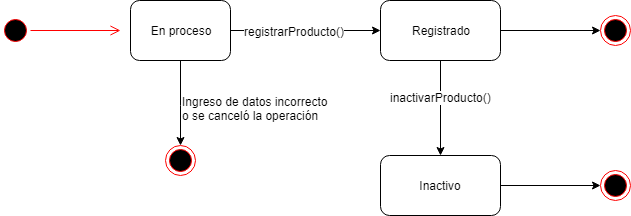

The diagram above was exported from draw.io. Its source (the exported page's mxGraphModel, read from the mxfile embedded in the PNG):
<mxGraphModel dx="1068" dy="453" grid="1" gridSize="10" guides="1" tooltips="1" connect="1" arrows="1" fold="1" page="1" pageScale="1" pageWidth="827" pageHeight="1169" math="0" shadow="0">
  <root>
    <mxCell id="0" />
    <mxCell id="1" parent="0" />
    <mxCell id="Tc9aK3oHjQXAxNPictvr-2" value="" style="ellipse;html=1;shape=startState;fillColor=#000000;strokeColor=#ff0000;" parent="1" vertex="1">
      <mxGeometry x="20" y="180" width="30" height="30" as="geometry" />
    </mxCell>
    <mxCell id="Tc9aK3oHjQXAxNPictvr-3" value="" style="edgeStyle=orthogonalEdgeStyle;html=1;verticalAlign=bottom;endArrow=open;endSize=8;strokeColor=#ff0000;" parent="1" source="Tc9aK3oHjQXAxNPictvr-2" edge="1">
      <mxGeometry relative="1" as="geometry">
        <mxPoint x="140" y="195" as="targetPoint" />
      </mxGeometry>
    </mxCell>
    <mxCell id="Tc9aK3oHjQXAxNPictvr-7" style="edgeStyle=orthogonalEdgeStyle;rounded=0;orthogonalLoop=1;jettySize=auto;html=1;" parent="1" source="Tc9aK3oHjQXAxNPictvr-4" target="Tc9aK3oHjQXAxNPictvr-5" edge="1">
      <mxGeometry relative="1" as="geometry" />
    </mxCell>
    <mxCell id="Tc9aK3oHjQXAxNPictvr-15" value="registrarProducto()" style="text;html=1;resizable=0;points=[];align=center;verticalAlign=middle;labelBackgroundColor=#ffffff;" parent="Tc9aK3oHjQXAxNPictvr-7" vertex="1" connectable="0">
      <mxGeometry x="-0.16" relative="1" as="geometry">
        <mxPoint as="offset" />
      </mxGeometry>
    </mxCell>
    <mxCell id="Tc9aK3oHjQXAxNPictvr-14" style="edgeStyle=orthogonalEdgeStyle;rounded=0;orthogonalLoop=1;jettySize=auto;html=1;" parent="1" source="Tc9aK3oHjQXAxNPictvr-4" target="Tc9aK3oHjQXAxNPictvr-9" edge="1">
      <mxGeometry relative="1" as="geometry">
        <Array as="points">
          <mxPoint x="200" y="270" />
          <mxPoint x="200" y="270" />
        </Array>
      </mxGeometry>
    </mxCell>
    <mxCell id="Tc9aK3oHjQXAxNPictvr-4" value="En proceso" style="rounded=1;whiteSpace=wrap;html=1;" parent="1" vertex="1">
      <mxGeometry x="150" y="165" width="100" height="60" as="geometry" />
    </mxCell>
    <mxCell id="Tc9aK3oHjQXAxNPictvr-8" style="edgeStyle=orthogonalEdgeStyle;rounded=0;orthogonalLoop=1;jettySize=auto;html=1;" parent="1" source="Tc9aK3oHjQXAxNPictvr-5" target="Tc9aK3oHjQXAxNPictvr-6" edge="1">
      <mxGeometry relative="1" as="geometry" />
    </mxCell>
    <mxCell id="Tc9aK3oHjQXAxNPictvr-16" value="inactivarProducto()" style="text;html=1;resizable=0;points=[];align=center;verticalAlign=middle;labelBackgroundColor=#ffffff;" parent="Tc9aK3oHjQXAxNPictvr-8" vertex="1" connectable="0">
      <mxGeometry x="-0.2421" relative="1" as="geometry">
        <mxPoint as="offset" />
      </mxGeometry>
    </mxCell>
    <mxCell id="Tc9aK3oHjQXAxNPictvr-12" style="edgeStyle=orthogonalEdgeStyle;rounded=0;orthogonalLoop=1;jettySize=auto;html=1;entryX=0;entryY=0.5;entryDx=0;entryDy=0;" parent="1" source="Tc9aK3oHjQXAxNPictvr-5" target="Tc9aK3oHjQXAxNPictvr-10" edge="1">
      <mxGeometry relative="1" as="geometry" />
    </mxCell>
    <mxCell id="Tc9aK3oHjQXAxNPictvr-5" value="Registrado" style="rounded=1;whiteSpace=wrap;html=1;" parent="1" vertex="1">
      <mxGeometry x="400" y="165" width="120" height="60" as="geometry" />
    </mxCell>
    <mxCell id="Tc9aK3oHjQXAxNPictvr-13" style="edgeStyle=orthogonalEdgeStyle;rounded=0;orthogonalLoop=1;jettySize=auto;html=1;entryX=0;entryY=0.5;entryDx=0;entryDy=0;" parent="1" source="Tc9aK3oHjQXAxNPictvr-6" target="Tc9aK3oHjQXAxNPictvr-11" edge="1">
      <mxGeometry relative="1" as="geometry" />
    </mxCell>
    <mxCell id="Tc9aK3oHjQXAxNPictvr-6" value="Inactivo" style="rounded=1;whiteSpace=wrap;html=1;" parent="1" vertex="1">
      <mxGeometry x="400" y="320" width="120" height="60" as="geometry" />
    </mxCell>
    <mxCell id="Tc9aK3oHjQXAxNPictvr-9" value="" style="ellipse;html=1;shape=endState;fillColor=#000000;strokeColor=#ff0000;" parent="1" vertex="1">
      <mxGeometry x="185" y="310" width="30" height="30" as="geometry" />
    </mxCell>
    <mxCell id="Tc9aK3oHjQXAxNPictvr-10" value="" style="ellipse;html=1;shape=endState;fillColor=#000000;strokeColor=#ff0000;" parent="1" vertex="1">
      <mxGeometry x="620" y="180" width="30" height="30" as="geometry" />
    </mxCell>
    <mxCell id="Tc9aK3oHjQXAxNPictvr-11" value="" style="ellipse;html=1;shape=endState;fillColor=#000000;strokeColor=#ff0000;" parent="1" vertex="1">
      <mxGeometry x="620" y="335" width="30" height="30" as="geometry" />
    </mxCell>
    <mxCell id="Tc9aK3oHjQXAxNPictvr-17" value="Ingreso de datos incorrecto&lt;br&gt;o se canceló la operación" style="text;html=1;resizable=0;points=[];autosize=1;align=left;verticalAlign=top;spacingTop=-4;" parent="1" vertex="1">
      <mxGeometry x="200" y="257" width="160" height="30" as="geometry" />
    </mxCell>
  </root>
</mxGraphModel>